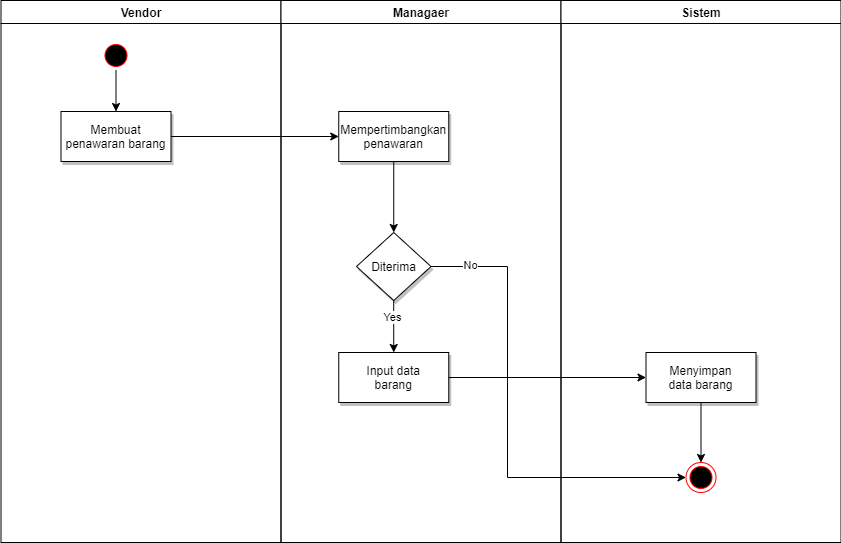

The diagram above was exported from draw.io. Its source (the exported page's mxGraphModel, read from the mxfile embedded in the PNG):
<mxGraphModel dx="1246" dy="706" grid="1" gridSize="10" guides="1" tooltips="1" connect="1" arrows="1" fold="1" page="1" pageScale="1" pageWidth="1169" pageHeight="826" background="#ffffff" math="0" shadow="0">
  <root>
    <mxCell id="0" />
    <mxCell id="1" parent="0" />
    <mxCell id="2" value="Vendor" style="swimlane;whiteSpace=wrap" parent="1" vertex="1">
      <mxGeometry x="164.5" y="128" width="280" height="542" as="geometry" />
    </mxCell>
    <mxCell id="u17SakBeNZCGdowYW3YH-48" style="edgeStyle=orthogonalEdgeStyle;rounded=0;orthogonalLoop=1;jettySize=auto;html=1;entryX=0.5;entryY=0;entryDx=0;entryDy=0;" parent="2" source="5" target="7" edge="1">
      <mxGeometry relative="1" as="geometry" />
    </mxCell>
    <mxCell id="5" value="" style="ellipse;shape=startState;fillColor=#000000;strokeColor=#ff0000;" parent="2" vertex="1">
      <mxGeometry x="100" y="40" width="30" height="30" as="geometry" />
    </mxCell>
    <mxCell id="7" value="Membuat &#10;penawaran barang" style="shadow=1;" parent="2" vertex="1">
      <mxGeometry x="60" y="111" width="110" height="50" as="geometry" />
    </mxCell>
    <mxCell id="3" value="Managaer" style="swimlane;whiteSpace=wrap" parent="1" vertex="1">
      <mxGeometry x="444.5" y="128" width="280" height="542" as="geometry" />
    </mxCell>
    <mxCell id="u17SakBeNZCGdowYW3YH-44" style="edgeStyle=orthogonalEdgeStyle;rounded=0;orthogonalLoop=1;jettySize=auto;html=1;entryX=0.5;entryY=0;entryDx=0;entryDy=0;" parent="3" source="u17SakBeNZCGdowYW3YH-42" target="u17SakBeNZCGdowYW3YH-41" edge="1">
      <mxGeometry relative="1" as="geometry" />
    </mxCell>
    <mxCell id="u17SakBeNZCGdowYW3YH-47" value="Yes" style="edgeLabel;html=1;align=center;verticalAlign=middle;resizable=0;points=[];" parent="u17SakBeNZCGdowYW3YH-44" vertex="1" connectable="0">
      <mxGeometry x="-0.3702" y="-2" relative="1" as="geometry">
        <mxPoint as="offset" />
      </mxGeometry>
    </mxCell>
    <mxCell id="u17SakBeNZCGdowYW3YH-42" value="Diterima" style="rhombus;whiteSpace=wrap;html=1;shadow=1;" parent="3" vertex="1">
      <mxGeometry x="75.5" y="232" width="74.5" height="68" as="geometry" />
    </mxCell>
    <mxCell id="u17SakBeNZCGdowYW3YH-41" value="Input data&#10;barang" style="shadow=1;" parent="3" vertex="1">
      <mxGeometry x="57.75" y="352" width="110" height="50" as="geometry" />
    </mxCell>
    <mxCell id="u17SakBeNZCGdowYW3YH-51" style="edgeStyle=orthogonalEdgeStyle;rounded=0;orthogonalLoop=1;jettySize=auto;html=1;entryX=0.5;entryY=0;entryDx=0;entryDy=0;" parent="3" source="u17SakBeNZCGdowYW3YH-49" target="u17SakBeNZCGdowYW3YH-42" edge="1">
      <mxGeometry relative="1" as="geometry" />
    </mxCell>
    <mxCell id="u17SakBeNZCGdowYW3YH-49" value="Mempertimbangkan&#10;penawaran" style="shadow=1;" parent="3" vertex="1">
      <mxGeometry x="57.75" y="111" width="110" height="50" as="geometry" />
    </mxCell>
    <mxCell id="4" value="Sistem" style="swimlane;whiteSpace=wrap" parent="1" vertex="1">
      <mxGeometry x="724.5" y="128" width="280" height="542" as="geometry" />
    </mxCell>
    <mxCell id="u17SakBeNZCGdowYW3YH-54" value="Menyimpan&#10;data barang" style="shadow=1;" parent="4" vertex="1">
      <mxGeometry x="85" y="352" width="110" height="50" as="geometry" />
    </mxCell>
    <mxCell id="38" value="" style="ellipse;shape=endState;fillColor=#000000;strokeColor=#ff0000" parent="4" vertex="1">
      <mxGeometry x="125" y="462" width="30" height="30" as="geometry" />
    </mxCell>
    <mxCell id="u17SakBeNZCGdowYW3YH-58" style="edgeStyle=orthogonalEdgeStyle;rounded=0;orthogonalLoop=1;jettySize=auto;html=1;entryX=0.5;entryY=0;entryDx=0;entryDy=0;" parent="4" source="u17SakBeNZCGdowYW3YH-54" target="38" edge="1">
      <mxGeometry relative="1" as="geometry" />
    </mxCell>
    <mxCell id="u17SakBeNZCGdowYW3YH-50" style="edgeStyle=orthogonalEdgeStyle;rounded=0;orthogonalLoop=1;jettySize=auto;html=1;entryX=0;entryY=0.5;entryDx=0;entryDy=0;" parent="1" source="7" target="u17SakBeNZCGdowYW3YH-49" edge="1">
      <mxGeometry relative="1" as="geometry" />
    </mxCell>
    <mxCell id="u17SakBeNZCGdowYW3YH-55" style="edgeStyle=orthogonalEdgeStyle;rounded=0;orthogonalLoop=1;jettySize=auto;html=1;entryX=0;entryY=0.5;entryDx=0;entryDy=0;" parent="1" source="u17SakBeNZCGdowYW3YH-41" target="u17SakBeNZCGdowYW3YH-54" edge="1">
      <mxGeometry relative="1" as="geometry" />
    </mxCell>
    <mxCell id="u17SakBeNZCGdowYW3YH-45" style="edgeStyle=orthogonalEdgeStyle;rounded=0;orthogonalLoop=1;jettySize=auto;html=1;entryX=0;entryY=0.5;entryDx=0;entryDy=0;" parent="1" source="u17SakBeNZCGdowYW3YH-42" target="38" edge="1">
      <mxGeometry relative="1" as="geometry">
        <Array as="points">
          <mxPoint x="671" y="394" />
          <mxPoint x="671" y="605" />
        </Array>
      </mxGeometry>
    </mxCell>
    <mxCell id="u17SakBeNZCGdowYW3YH-46" value="No" style="edgeLabel;html=1;align=center;verticalAlign=middle;resizable=0;points=[];" parent="u17SakBeNZCGdowYW3YH-45" vertex="1" connectable="0">
      <mxGeometry x="-0.8399" y="2" relative="1" as="geometry">
        <mxPoint as="offset" />
      </mxGeometry>
    </mxCell>
  </root>
</mxGraphModel>